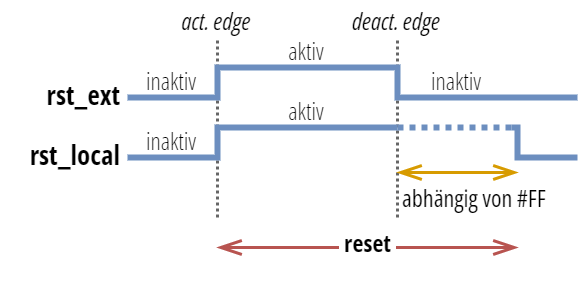

The diagram above was exported from draw.io. Its source (the exported page's mxGraphModel, read from the mxfile embedded in the PNG):
<mxGraphModel dx="256" dy="201" grid="1" gridSize="10" guides="1" tooltips="1" connect="1" arrows="1" fold="1" page="1" pageScale="1" pageWidth="1169" pageHeight="827" math="0" shadow="0">
  <root>
    <mxCell id="0" />
    <mxCell id="1" parent="0" />
    <mxCell id="2" value="&amp;nbsp;reset&amp;nbsp;" style="endArrow=openThin;startArrow=openThin;html=1;rounded=0;fontFamily=Open Sans Condensed;fontSource=https%3A%2F%2Ffonts.googleapis.com%2Fcss%3Ffamily%3DOpen%2BSans%2BCondensed;strokeWidth=1;fillColor=#f8cecc;strokeColor=#b85450;endFill=0;startFill=0;fontSize=8;align=center;fontStyle=1;spacingBottom=4;" edge="1" parent="1">
      <mxGeometry width="50" height="50" relative="1" as="geometry">
        <mxPoint x="880" y="490" as="sourcePoint" />
        <mxPoint x="980" y="490" as="targetPoint" />
        <mxPoint as="offset" />
      </mxGeometry>
    </mxCell>
    <mxCell id="3" value="" style="endArrow=none;html=1;rounded=0;dashed=1;dashPattern=1 1;fillColor=#f5f5f5;strokeColor=#666666;" edge="1" parent="1">
      <mxGeometry width="50" height="50" relative="1" as="geometry">
        <mxPoint x="880" y="480" as="sourcePoint" />
        <mxPoint x="880" y="420" as="targetPoint" />
      </mxGeometry>
    </mxCell>
    <mxCell id="4" value="" style="endArrow=none;html=1;rounded=0;dashed=1;dashPattern=1 1;fillColor=#f5f5f5;strokeColor=#666666;" edge="1" parent="1">
      <mxGeometry width="50" height="50" relative="1" as="geometry">
        <mxPoint x="940" y="480" as="sourcePoint" />
        <mxPoint x="940" y="420" as="targetPoint" />
      </mxGeometry>
    </mxCell>
    <mxCell id="5" value="" style="endArrow=none;html=1;fontFamily=Open Sans Condensed;fontSource=https%3A%2F%2Ffonts.googleapis.com%2Fcss%3Ffamily%3DOpen%2BSans%2BCondensed;fillColor=#dae8fc;strokeColor=#6c8ebf;rounded=0;strokeWidth=2;exitX=1;exitY=0.5;exitDx=0;exitDy=0;" edge="1" source="6" parent="1">
      <mxGeometry x="-0.5" width="50" height="50" relative="1" as="geometry">
        <mxPoint x="860" y="440" as="sourcePoint" />
        <mxPoint x="1000" y="440" as="targetPoint" />
        <mxPoint as="offset" />
        <Array as="points">
          <mxPoint x="880" y="440" />
          <mxPoint x="880" y="430" />
          <mxPoint x="940" y="430" />
          <mxPoint x="940" y="440" />
        </Array>
      </mxGeometry>
    </mxCell>
    <mxCell id="6" value="rst_ext" style="text;html=1;strokeColor=none;fillColor=none;align=right;verticalAlign=middle;whiteSpace=wrap;rounded=0;fontFamily=Open Sans Condensed;fontSource=https%3A%2F%2Ffonts.googleapis.com%2Fcss%3Ffamily%3DOpen%2BSans%2BCondensed;fontStyle=1;fontSize=9;" vertex="1" parent="1">
      <mxGeometry x="810" y="430" width="40" height="20" as="geometry" />
    </mxCell>
    <mxCell id="7" value="rst_local" style="text;html=1;strokeColor=none;fillColor=none;align=right;verticalAlign=middle;whiteSpace=wrap;rounded=0;fontFamily=Open Sans Condensed;fontSource=https%3A%2F%2Ffonts.googleapis.com%2Fcss%3Ffamily%3DOpen%2BSans%2BCondensed;fontStyle=1;fontSize=9;" vertex="1" parent="1">
      <mxGeometry x="810" y="450" width="40" height="20" as="geometry" />
    </mxCell>
    <mxCell id="8" value="" style="endArrow=none;html=1;fontFamily=Open Sans Condensed;fontSource=https%3A%2F%2Ffonts.googleapis.com%2Fcss%3Ffamily%3DOpen%2BSans%2BCondensed;fillColor=#dae8fc;strokeColor=#6c8ebf;rounded=0;strokeWidth=2;exitX=1;exitY=0.5;exitDx=0;exitDy=0;" edge="1" source="7" parent="1">
      <mxGeometry x="-0.5" width="50" height="50" relative="1" as="geometry">
        <mxPoint x="860" y="460" as="sourcePoint" />
        <mxPoint x="940" y="450" as="targetPoint" />
        <mxPoint as="offset" />
        <Array as="points">
          <mxPoint x="880" y="460" />
          <mxPoint x="880" y="450" />
        </Array>
      </mxGeometry>
    </mxCell>
    <mxCell id="9" value="" style="endArrow=none;html=1;rounded=0;dashed=1;dashPattern=1 1;fontFamily=Open Sans Condensed;fontSource=https%3A%2F%2Ffonts.googleapis.com%2Fcss%3Ffamily%3DOpen%2BSans%2BCondensed;strokeWidth=2;fillColor=#dae8fc;strokeColor=#6c8ebf;" edge="1" parent="1">
      <mxGeometry width="50" height="50" relative="1" as="geometry">
        <mxPoint x="940" y="450" as="sourcePoint" />
        <mxPoint x="980" y="450" as="targetPoint" />
      </mxGeometry>
    </mxCell>
    <mxCell id="10" value="" style="endArrow=none;html=1;fontFamily=Open Sans Condensed;fontSource=https%3A%2F%2Ffonts.googleapis.com%2Fcss%3Ffamily%3DOpen%2BSans%2BCondensed;fillColor=#dae8fc;strokeColor=#6c8ebf;rounded=0;strokeWidth=2;" edge="1" parent="1">
      <mxGeometry x="-0.5" width="50" height="50" relative="1" as="geometry">
        <mxPoint x="978" y="450" as="sourcePoint" />
        <mxPoint x="1000" y="460" as="targetPoint" />
        <mxPoint as="offset" />
        <Array as="points">
          <mxPoint x="980" y="450" />
          <mxPoint x="980" y="460" />
        </Array>
      </mxGeometry>
    </mxCell>
    <mxCell id="11" value="abhängig von #FF" style="endArrow=openThin;startArrow=openThin;html=1;rounded=0;fontFamily=Open Sans Condensed;fontSource=https%3A%2F%2Ffonts.googleapis.com%2Fcss%3Ffamily%3DOpen%2BSans%2BCondensed;strokeWidth=1;fillColor=#ffe6cc;strokeColor=#d79b00;endFill=0;startFill=0;fontSize=8;align=left;" edge="1" parent="1">
      <mxGeometry x="-1" y="-8" width="50" height="50" relative="1" as="geometry">
        <mxPoint x="940" y="465" as="sourcePoint" />
        <mxPoint x="980" y="465" as="targetPoint" />
        <mxPoint as="offset" />
      </mxGeometry>
    </mxCell>
    <mxCell id="12" value="&lt;span style=&quot;font-size: 8px&quot;&gt;act. edge&lt;/span&gt;" style="text;html=1;strokeColor=none;fillColor=none;align=center;verticalAlign=middle;whiteSpace=wrap;rounded=0;fontFamily=Open Sans Condensed;fontSource=https%3A%2F%2Ffonts.googleapis.com%2Fcss%3Ffamily%3DOpen%2BSans%2BCondensed;fontStyle=2;fontSize=8;spacingBottom=1;" vertex="1" parent="1">
      <mxGeometry x="850" y="410" width="60" height="10" as="geometry" />
    </mxCell>
    <mxCell id="13" value="&lt;span style=&quot;font-weight: normal ; font-size: 8px&quot;&gt;inaktiv&lt;/span&gt;" style="text;html=1;strokeColor=none;fillColor=none;align=center;verticalAlign=middle;whiteSpace=wrap;rounded=0;fontFamily=Open Sans Condensed Light;fontSource=https%3A%2F%2Ffonts.googleapis.com%2Fcss%3Ffamily%3DOpen%2BSans%2BCondensed%2BLight;fontStyle=1;fontSize=8;spacingBottom=1;" vertex="1" parent="1">
      <mxGeometry x="940" y="430" width="40" height="10" as="geometry" />
    </mxCell>
    <mxCell id="14" value="&lt;span style=&quot;font-weight: normal ; font-size: 8px&quot;&gt;inaktiv&lt;/span&gt;" style="text;html=1;strokeColor=none;fillColor=none;align=center;verticalAlign=middle;whiteSpace=wrap;rounded=0;fontFamily=Open Sans Condensed Light;fontSource=https%3A%2F%2Ffonts.googleapis.com%2Fcss%3Ffamily%3DOpen%2BSans%2BCondensed%2BLight;fontStyle=1;fontSize=8;spacingBottom=1;" vertex="1" parent="1">
      <mxGeometry x="850" y="430" width="30" height="10" as="geometry" />
    </mxCell>
    <mxCell id="15" value="&lt;span style=&quot;font-weight: normal ; font-size: 8px&quot;&gt;inaktiv&lt;/span&gt;" style="text;html=1;strokeColor=none;fillColor=none;align=center;verticalAlign=middle;whiteSpace=wrap;rounded=0;fontFamily=Open Sans Condensed Light;fontSource=https%3A%2F%2Ffonts.googleapis.com%2Fcss%3Ffamily%3DOpen%2BSans%2BCondensed%2BLight;fontStyle=1;fontSize=8;spacingBottom=1;" vertex="1" parent="1">
      <mxGeometry x="850" y="450" width="30" height="10" as="geometry" />
    </mxCell>
    <mxCell id="16" value="&lt;span style=&quot;font-weight: normal; font-size: 8px;&quot;&gt;aktiv&lt;/span&gt;" style="text;html=1;strokeColor=none;fillColor=none;align=center;verticalAlign=middle;whiteSpace=wrap;rounded=0;fontFamily=Open Sans Condensed Light;fontSource=https%3A%2F%2Ffonts.googleapis.com%2Fcss%3Ffamily%3DOpen%2BSans%2BCondensed%2BLight;fontStyle=1;fontSize=8;spacingBottom=1;" vertex="1" parent="1">
      <mxGeometry x="890" y="440" width="40" height="10" as="geometry" />
    </mxCell>
    <mxCell id="17" value="&lt;span style=&quot;font-weight: normal; font-size: 8px;&quot;&gt;aktiv&lt;/span&gt;" style="text;html=1;strokeColor=none;fillColor=none;align=center;verticalAlign=middle;whiteSpace=wrap;rounded=0;fontFamily=Open Sans Condensed Light;fontSource=https%3A%2F%2Ffonts.googleapis.com%2Fcss%3Ffamily%3DOpen%2BSans%2BCondensed%2BLight;fontStyle=1;fontSize=8;spacingBottom=1;" vertex="1" parent="1">
      <mxGeometry x="880" y="420" width="60" height="10" as="geometry" />
    </mxCell>
    <mxCell id="18" value="&lt;span style=&quot;font-size: 8px;&quot;&gt;deact. edge&lt;/span&gt;" style="text;html=1;strokeColor=none;fillColor=none;align=center;verticalAlign=middle;whiteSpace=wrap;rounded=0;fontFamily=Open Sans Condensed;fontSource=https%3A%2F%2Ffonts.googleapis.com%2Fcss%3Ffamily%3DOpen%2BSans%2BCondensed;fontStyle=2;fontSize=8;spacingBottom=1;" vertex="1" parent="1">
      <mxGeometry x="910" y="410" width="60" height="10" as="geometry" />
    </mxCell>
  </root>
</mxGraphModel>